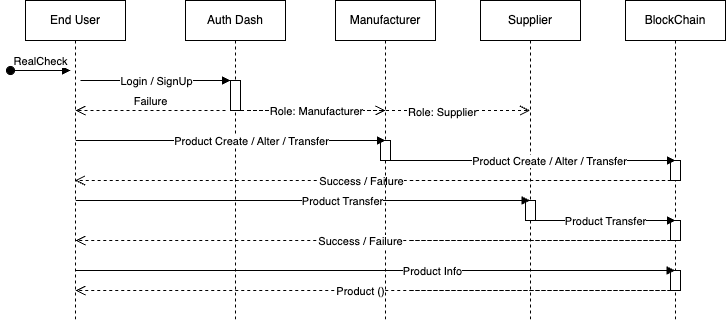

The diagram above was exported from draw.io. Its source (the exported page's mxGraphModel, read from the mxfile embedded in the PNG):
<mxGraphModel dx="1219" dy="687" grid="1" gridSize="10" guides="1" tooltips="1" connect="1" arrows="1" fold="1" page="1" pageScale="1" pageWidth="850" pageHeight="1100" math="0" shadow="0">
  <root>
    <mxCell id="0" />
    <mxCell id="1" parent="0" />
    <mxCell id="aM9ryv3xv72pqoxQDRHE-1" value="End User" style="shape=umlLifeline;perimeter=lifelinePerimeter;whiteSpace=wrap;html=1;container=0;dropTarget=0;collapsible=0;recursiveResize=0;outlineConnect=0;portConstraint=eastwest;newEdgeStyle={&quot;edgeStyle&quot;:&quot;elbowEdgeStyle&quot;,&quot;elbow&quot;:&quot;vertical&quot;,&quot;curved&quot;:0,&quot;rounded&quot;:0};strokeColor=#000000;" parent="1" vertex="1">
      <mxGeometry x="40" y="40" width="100" height="320" as="geometry" />
    </mxCell>
    <mxCell id="aM9ryv3xv72pqoxQDRHE-3" value="RealCheck" style="html=1;verticalAlign=bottom;startArrow=oval;endArrow=block;startSize=8;edgeStyle=elbowEdgeStyle;elbow=vertical;curved=0;rounded=0;strokeColor=#000000;" parent="aM9ryv3xv72pqoxQDRHE-1" edge="1">
      <mxGeometry relative="1" as="geometry">
        <mxPoint x="-15" y="70" as="sourcePoint" />
        <mxPoint x="45" y="70" as="targetPoint" />
      </mxGeometry>
    </mxCell>
    <mxCell id="aM9ryv3xv72pqoxQDRHE-5" value="Auth Dash" style="shape=umlLifeline;perimeter=lifelinePerimeter;whiteSpace=wrap;html=1;container=0;dropTarget=0;collapsible=0;recursiveResize=0;outlineConnect=0;portConstraint=eastwest;newEdgeStyle={&quot;edgeStyle&quot;:&quot;elbowEdgeStyle&quot;,&quot;elbow&quot;:&quot;vertical&quot;,&quot;curved&quot;:0,&quot;rounded&quot;:0};strokeColor=#000000;" parent="1" vertex="1">
      <mxGeometry x="200" y="40" width="100" height="320" as="geometry" />
    </mxCell>
    <mxCell id="Bb0cgkO7ZcS4CcjjMUlO-19" value="" style="html=1;points=[];perimeter=orthogonalPerimeter;outlineConnect=0;targetShapes=umlLifeline;portConstraint=eastwest;newEdgeStyle={&quot;edgeStyle&quot;:&quot;elbowEdgeStyle&quot;,&quot;elbow&quot;:&quot;vertical&quot;,&quot;curved&quot;:0,&quot;rounded&quot;:0};strokeColor=#000000;" parent="aM9ryv3xv72pqoxQDRHE-5" vertex="1">
      <mxGeometry x="45" y="80" width="10" height="30" as="geometry" />
    </mxCell>
    <mxCell id="aM9ryv3xv72pqoxQDRHE-7" value="" style="html=1;verticalAlign=bottom;endArrow=block;edgeStyle=elbowEdgeStyle;elbow=vertical;curved=0;rounded=0;strokeColor=#000000;" parent="1" target="Bb0cgkO7ZcS4CcjjMUlO-19" edge="1">
      <mxGeometry relative="1" as="geometry">
        <mxPoint x="95" y="120" as="sourcePoint" />
        <Array as="points">
          <mxPoint x="180" y="120" />
        </Array>
        <mxPoint x="245" y="120" as="targetPoint" />
      </mxGeometry>
    </mxCell>
    <mxCell id="Bb0cgkO7ZcS4CcjjMUlO-21" value="Login / SignUp" style="edgeLabel;html=1;align=center;verticalAlign=middle;resizable=0;points=[];strokeColor=#000000;" parent="aM9ryv3xv72pqoxQDRHE-7" vertex="1" connectable="0">
      <mxGeometry x="0.2533" y="-2" relative="1" as="geometry">
        <mxPoint x="-19" y="-2" as="offset" />
      </mxGeometry>
    </mxCell>
    <mxCell id="aM9ryv3xv72pqoxQDRHE-8" value="" style="html=1;verticalAlign=bottom;endArrow=open;dashed=1;endSize=8;edgeStyle=elbowEdgeStyle;elbow=vertical;curved=0;rounded=0;strokeColor=#000000;" parent="1" edge="1">
      <mxGeometry relative="1" as="geometry">
        <mxPoint x="89.5" y="220" as="targetPoint" />
        <Array as="points">
          <mxPoint x="690" y="220" />
        </Array>
        <mxPoint x="424.75" y="220" as="sourcePoint" />
      </mxGeometry>
    </mxCell>
    <mxCell id="Bb0cgkO7ZcS4CcjjMUlO-30" value="Success / Failure" style="edgeLabel;html=1;align=center;verticalAlign=middle;resizable=0;points=[];strokeColor=#000000;" parent="aM9ryv3xv72pqoxQDRHE-8" vertex="1" connectable="0">
      <mxGeometry x="0.2855" y="-2" relative="1" as="geometry">
        <mxPoint x="-24" y="2" as="offset" />
      </mxGeometry>
    </mxCell>
    <mxCell id="Bb0cgkO7ZcS4CcjjMUlO-1" value="Manufacturer" style="shape=umlLifeline;perimeter=lifelinePerimeter;whiteSpace=wrap;html=1;container=0;dropTarget=0;collapsible=0;recursiveResize=0;outlineConnect=0;portConstraint=eastwest;newEdgeStyle={&quot;edgeStyle&quot;:&quot;elbowEdgeStyle&quot;,&quot;elbow&quot;:&quot;vertical&quot;,&quot;curved&quot;:0,&quot;rounded&quot;:0};strokeColor=#000000;" parent="1" vertex="1">
      <mxGeometry x="350" y="40" width="100" height="320" as="geometry" />
    </mxCell>
    <mxCell id="Bb0cgkO7ZcS4CcjjMUlO-4" value="" style="html=1;points=[];perimeter=orthogonalPerimeter;outlineConnect=0;targetShapes=umlLifeline;portConstraint=eastwest;newEdgeStyle={&quot;edgeStyle&quot;:&quot;elbowEdgeStyle&quot;,&quot;elbow&quot;:&quot;vertical&quot;,&quot;curved&quot;:0,&quot;rounded&quot;:0};strokeColor=#000000;" parent="Bb0cgkO7ZcS4CcjjMUlO-1" vertex="1">
      <mxGeometry x="45" y="140" width="10" height="20" as="geometry" />
    </mxCell>
    <mxCell id="Bb0cgkO7ZcS4CcjjMUlO-3" value="Supplier" style="shape=umlLifeline;perimeter=lifelinePerimeter;whiteSpace=wrap;html=1;container=0;dropTarget=0;collapsible=0;recursiveResize=0;outlineConnect=0;portConstraint=eastwest;newEdgeStyle={&quot;edgeStyle&quot;:&quot;elbowEdgeStyle&quot;,&quot;elbow&quot;:&quot;vertical&quot;,&quot;curved&quot;:0,&quot;rounded&quot;:0};strokeColor=#000000;" parent="1" vertex="1">
      <mxGeometry x="495" y="40" width="100" height="320" as="geometry" />
    </mxCell>
    <mxCell id="Bb0cgkO7ZcS4CcjjMUlO-10" value="" style="html=1;points=[];perimeter=orthogonalPerimeter;outlineConnect=0;targetShapes=umlLifeline;portConstraint=eastwest;newEdgeStyle={&quot;edgeStyle&quot;:&quot;elbowEdgeStyle&quot;,&quot;elbow&quot;:&quot;vertical&quot;,&quot;curved&quot;:0,&quot;rounded&quot;:0};strokeColor=#000000;" parent="Bb0cgkO7ZcS4CcjjMUlO-3" vertex="1">
      <mxGeometry x="45" y="200" width="10" height="20" as="geometry" />
    </mxCell>
    <mxCell id="Bb0cgkO7ZcS4CcjjMUlO-23" value="" style="html=1;verticalAlign=bottom;endArrow=open;dashed=1;endSize=8;edgeStyle=elbowEdgeStyle;elbow=vertical;curved=0;rounded=0;strokeColor=#000000;" parent="1" target="Bb0cgkO7ZcS4CcjjMUlO-3" edge="1">
      <mxGeometry relative="1" as="geometry">
        <mxPoint x="540" y="150" as="targetPoint" />
        <Array as="points">
          <mxPoint x="342.5" y="150" />
        </Array>
        <mxPoint x="262.5" y="150" as="sourcePoint" />
      </mxGeometry>
    </mxCell>
    <mxCell id="Bb0cgkO7ZcS4CcjjMUlO-26" value="Role: Supplier" style="edgeLabel;html=1;align=center;verticalAlign=middle;resizable=0;points=[];strokeColor=#000000;" parent="Bb0cgkO7ZcS4CcjjMUlO-23" vertex="1" connectable="0">
      <mxGeometry x="0.3779" y="-1" relative="1" as="geometry">
        <mxPoint as="offset" />
      </mxGeometry>
    </mxCell>
    <mxCell id="Bb0cgkO7ZcS4CcjjMUlO-24" value="" style="html=1;verticalAlign=bottom;endArrow=open;dashed=1;endSize=8;edgeStyle=elbowEdgeStyle;elbow=vertical;curved=0;rounded=0;strokeColor=#000000;" parent="1" source="aM9ryv3xv72pqoxQDRHE-5" edge="1">
      <mxGeometry relative="1" as="geometry">
        <mxPoint x="400" y="150" as="targetPoint" />
        <Array as="points">
          <mxPoint x="352.5" y="150" />
        </Array>
        <mxPoint x="272.5" y="150" as="sourcePoint" />
      </mxGeometry>
    </mxCell>
    <mxCell id="Bb0cgkO7ZcS4CcjjMUlO-25" value="Role: Manufacturer" style="edgeLabel;html=1;align=center;verticalAlign=middle;resizable=0;points=[];strokeColor=#000000;" parent="Bb0cgkO7ZcS4CcjjMUlO-24" vertex="1" connectable="0">
      <mxGeometry x="0.0774" relative="1" as="geometry">
        <mxPoint as="offset" />
      </mxGeometry>
    </mxCell>
    <mxCell id="Bb0cgkO7ZcS4CcjjMUlO-27" value="" style="html=1;verticalAlign=bottom;endArrow=block;edgeStyle=elbowEdgeStyle;elbow=vertical;curved=0;rounded=0;strokeColor=#000000;" parent="1" edge="1">
      <mxGeometry relative="1" as="geometry">
        <mxPoint x="90.25" y="180" as="sourcePoint" />
        <Array as="points">
          <mxPoint x="175.25" y="180" />
        </Array>
        <mxPoint x="400" y="180" as="targetPoint" />
      </mxGeometry>
    </mxCell>
    <mxCell id="Bb0cgkO7ZcS4CcjjMUlO-28" value="Product Create / Alter / Transfer" style="edgeLabel;html=1;align=center;verticalAlign=middle;resizable=0;points=[];strokeColor=#000000;" parent="Bb0cgkO7ZcS4CcjjMUlO-27" vertex="1" connectable="0">
      <mxGeometry x="0.2533" y="-2" relative="1" as="geometry">
        <mxPoint x="-19" y="-2" as="offset" />
      </mxGeometry>
    </mxCell>
    <mxCell id="Bb0cgkO7ZcS4CcjjMUlO-29" value="Failure" style="html=1;verticalAlign=bottom;endArrow=open;dashed=1;endSize=8;edgeStyle=elbowEdgeStyle;elbow=vertical;curved=0;rounded=0;strokeColor=#000000;" parent="1" edge="1">
      <mxGeometry relative="1" as="geometry">
        <mxPoint x="90" y="150" as="targetPoint" />
        <Array as="points">
          <mxPoint x="185" y="150" />
        </Array>
        <mxPoint x="240" y="150" as="sourcePoint" />
      </mxGeometry>
    </mxCell>
    <mxCell id="Bb0cgkO7ZcS4CcjjMUlO-31" value="" style="html=1;verticalAlign=bottom;endArrow=block;edgeStyle=elbowEdgeStyle;elbow=vertical;curved=0;rounded=0;strokeColor=#000000;" parent="1" target="Bb0cgkO7ZcS4CcjjMUlO-3" edge="1">
      <mxGeometry relative="1" as="geometry">
        <mxPoint x="90.25" y="240" as="sourcePoint" />
        <Array as="points">
          <mxPoint x="175.25" y="240" />
        </Array>
        <mxPoint x="409.75" y="240" as="targetPoint" />
      </mxGeometry>
    </mxCell>
    <mxCell id="Bb0cgkO7ZcS4CcjjMUlO-32" value="Product Transfer" style="edgeLabel;html=1;align=center;verticalAlign=middle;resizable=0;points=[];strokeColor=#000000;" parent="Bb0cgkO7ZcS4CcjjMUlO-31" vertex="1" connectable="0">
      <mxGeometry x="0.2533" y="-2" relative="1" as="geometry">
        <mxPoint x="-19" y="-2" as="offset" />
      </mxGeometry>
    </mxCell>
    <mxCell id="Bb0cgkO7ZcS4CcjjMUlO-33" value="BlockChain" style="shape=umlLifeline;perimeter=lifelinePerimeter;whiteSpace=wrap;html=1;container=0;dropTarget=0;collapsible=0;recursiveResize=0;outlineConnect=0;portConstraint=eastwest;newEdgeStyle={&quot;edgeStyle&quot;:&quot;elbowEdgeStyle&quot;,&quot;elbow&quot;:&quot;vertical&quot;,&quot;curved&quot;:0,&quot;rounded&quot;:0};strokeColor=#000000;" parent="1" vertex="1">
      <mxGeometry x="640" y="40" width="100" height="320" as="geometry" />
    </mxCell>
    <mxCell id="Bb0cgkO7ZcS4CcjjMUlO-2" value="" style="html=1;points=[];perimeter=orthogonalPerimeter;outlineConnect=0;targetShapes=umlLifeline;portConstraint=eastwest;newEdgeStyle={&quot;edgeStyle&quot;:&quot;elbowEdgeStyle&quot;,&quot;elbow&quot;:&quot;vertical&quot;,&quot;curved&quot;:0,&quot;rounded&quot;:0};strokeColor=#000000;" parent="Bb0cgkO7ZcS4CcjjMUlO-33" vertex="1">
      <mxGeometry x="45" y="160" width="10" height="20" as="geometry" />
    </mxCell>
    <mxCell id="Bb0cgkO7ZcS4CcjjMUlO-11" value="" style="html=1;points=[];perimeter=orthogonalPerimeter;outlineConnect=0;targetShapes=umlLifeline;portConstraint=eastwest;newEdgeStyle={&quot;edgeStyle&quot;:&quot;elbowEdgeStyle&quot;,&quot;elbow&quot;:&quot;vertical&quot;,&quot;curved&quot;:0,&quot;rounded&quot;:0};strokeColor=#000000;" parent="Bb0cgkO7ZcS4CcjjMUlO-33" vertex="1">
      <mxGeometry x="45" y="220" width="10" height="20" as="geometry" />
    </mxCell>
    <mxCell id="Bb0cgkO7ZcS4CcjjMUlO-12" value="" style="html=1;points=[];perimeter=orthogonalPerimeter;outlineConnect=0;targetShapes=umlLifeline;portConstraint=eastwest;newEdgeStyle={&quot;edgeStyle&quot;:&quot;elbowEdgeStyle&quot;,&quot;elbow&quot;:&quot;vertical&quot;,&quot;curved&quot;:0,&quot;rounded&quot;:0};" parent="Bb0cgkO7ZcS4CcjjMUlO-33" vertex="1">
      <mxGeometry x="45" y="270" width="10" height="20" as="geometry" />
    </mxCell>
    <mxCell id="Bb0cgkO7ZcS4CcjjMUlO-34" value="" style="html=1;verticalAlign=bottom;endArrow=block;edgeStyle=elbowEdgeStyle;elbow=vertical;curved=0;rounded=0;strokeColor=#000000;" parent="1" edge="1">
      <mxGeometry relative="1" as="geometry">
        <mxPoint x="400.13" y="200" as="sourcePoint" />
        <Array as="points">
          <mxPoint x="485.13" y="200" />
        </Array>
        <mxPoint x="690" y="200" as="targetPoint" />
      </mxGeometry>
    </mxCell>
    <mxCell id="Bb0cgkO7ZcS4CcjjMUlO-35" value="Product Create / Alter / Transfer" style="edgeLabel;html=1;align=center;verticalAlign=middle;resizable=0;points=[];strokeColor=#000000;" parent="Bb0cgkO7ZcS4CcjjMUlO-34" vertex="1" connectable="0">
      <mxGeometry x="0.2533" y="-2" relative="1" as="geometry">
        <mxPoint x="-19" y="-2" as="offset" />
      </mxGeometry>
    </mxCell>
    <mxCell id="Bb0cgkO7ZcS4CcjjMUlO-42" value="" style="html=1;verticalAlign=bottom;endArrow=block;edgeStyle=elbowEdgeStyle;elbow=vertical;curved=0;rounded=0;strokeColor=#000000;" parent="1" edge="1">
      <mxGeometry relative="1" as="geometry">
        <mxPoint x="550" y="260" as="sourcePoint" />
        <Array as="points">
          <mxPoint x="635" y="260" />
        </Array>
        <mxPoint x="690" y="260" as="targetPoint" />
      </mxGeometry>
    </mxCell>
    <mxCell id="Bb0cgkO7ZcS4CcjjMUlO-43" value="Product Transfer" style="edgeLabel;html=1;align=center;verticalAlign=middle;resizable=0;points=[];strokeColor=#000000;" parent="Bb0cgkO7ZcS4CcjjMUlO-42" vertex="1" connectable="0">
      <mxGeometry x="0.2533" y="-2" relative="1" as="geometry">
        <mxPoint x="-19" y="-2" as="offset" />
      </mxGeometry>
    </mxCell>
    <mxCell id="Bb0cgkO7ZcS4CcjjMUlO-44" value="" style="html=1;verticalAlign=bottom;endArrow=open;dashed=1;endSize=8;edgeStyle=elbowEdgeStyle;elbow=vertical;curved=0;rounded=0;strokeColor=#000000;" parent="1" edge="1">
      <mxGeometry relative="1" as="geometry">
        <mxPoint x="90" y="280" as="targetPoint" />
        <Array as="points">
          <mxPoint x="690" y="280" />
        </Array>
        <mxPoint x="425.25" y="280" as="sourcePoint" />
      </mxGeometry>
    </mxCell>
    <mxCell id="Bb0cgkO7ZcS4CcjjMUlO-45" value="Success / Failure" style="edgeLabel;html=1;align=center;verticalAlign=middle;resizable=0;points=[];strokeColor=#000000;" parent="Bb0cgkO7ZcS4CcjjMUlO-44" vertex="1" connectable="0">
      <mxGeometry x="0.2855" y="-2" relative="1" as="geometry">
        <mxPoint x="-24" y="2" as="offset" />
      </mxGeometry>
    </mxCell>
    <mxCell id="Bb0cgkO7ZcS4CcjjMUlO-46" value="" style="html=1;verticalAlign=bottom;endArrow=block;edgeStyle=elbowEdgeStyle;elbow=vertical;curved=0;rounded=0;strokeColor=#000000;" parent="1" source="aM9ryv3xv72pqoxQDRHE-1" target="Bb0cgkO7ZcS4CcjjMUlO-33" edge="1">
      <mxGeometry relative="1" as="geometry">
        <mxPoint x="100" y="310" as="sourcePoint" />
        <Array as="points">
          <mxPoint x="185" y="310" />
        </Array>
        <mxPoint x="554.75" y="310" as="targetPoint" />
      </mxGeometry>
    </mxCell>
    <mxCell id="Bb0cgkO7ZcS4CcjjMUlO-47" value="Product Info" style="edgeLabel;html=1;align=center;verticalAlign=middle;resizable=0;points=[];strokeColor=#000000;" parent="Bb0cgkO7ZcS4CcjjMUlO-46" vertex="1" connectable="0">
      <mxGeometry x="0.2533" y="-2" relative="1" as="geometry">
        <mxPoint x="-19" y="-2" as="offset" />
      </mxGeometry>
    </mxCell>
    <mxCell id="Bb0cgkO7ZcS4CcjjMUlO-48" value="" style="html=1;verticalAlign=bottom;endArrow=open;dashed=1;endSize=8;edgeStyle=elbowEdgeStyle;elbow=vertical;curved=0;rounded=0;strokeColor=#000000;" parent="1" edge="1">
      <mxGeometry relative="1" as="geometry">
        <mxPoint x="90" y="330" as="targetPoint" />
        <Array as="points">
          <mxPoint x="690" y="330" />
        </Array>
        <mxPoint x="425.25" y="330" as="sourcePoint" />
      </mxGeometry>
    </mxCell>
    <mxCell id="Bb0cgkO7ZcS4CcjjMUlO-49" value="Product ()" style="edgeLabel;html=1;align=center;verticalAlign=middle;resizable=0;points=[];strokeColor=#000000;" parent="Bb0cgkO7ZcS4CcjjMUlO-48" vertex="1" connectable="0">
      <mxGeometry x="0.2855" y="-2" relative="1" as="geometry">
        <mxPoint x="-24" y="2" as="offset" />
      </mxGeometry>
    </mxCell>
  </root>
</mxGraphModel>